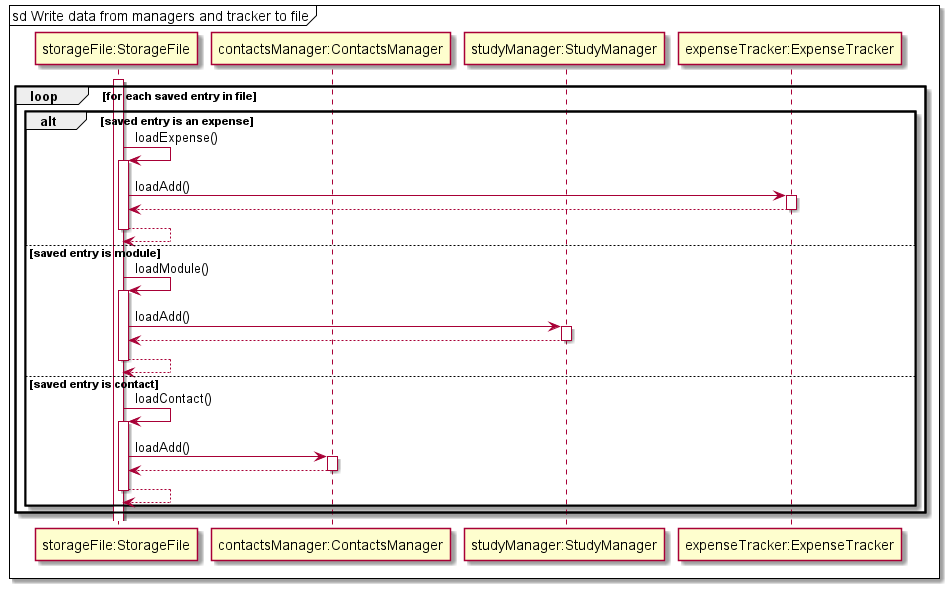

The diagram above was rendered by PlantUML. Its source (embedded in the PNG):
@startuml
'https://plantuml.com/sequence-diagram

mainframe sd Write data from managers and tracker to file

participant "storageFile:StorageFile"
participant "contactsManager:ContactsManager"
participant "studyManager:StudyManager"
participant "expenseTracker:ExpenseTracker"

activate "storageFile:StorageFile"


loop for each saved entry in file

alt saved entry is an expense
    "storageFile:StorageFile" -> "storageFile:StorageFile" ++: loadExpense()
    "storageFile:StorageFile" -> "expenseTracker:ExpenseTracker" ++: loadAdd()
    "expenseTracker:ExpenseTracker" --> "storageFile:StorageFile" --
    "storageFile:StorageFile" --> "storageFile:StorageFile" --
else saved entry is module
    "storageFile:StorageFile" -> "storageFile:StorageFile" ++: loadModule()
    "storageFile:StorageFile" -> "studyManager:StudyManager" ++: loadAdd()
    "studyManager:StudyManager" --> "storageFile:StorageFile" --
    "storageFile:StorageFile" --> "storageFile:StorageFile" --
else saved entry is contact
    "storageFile:StorageFile" -> "storageFile:StorageFile" ++: loadContact()
    "storageFile:StorageFile" -> "contactsManager:ContactsManager" ++: loadAdd()
    "contactsManager:ContactsManager" --> "storageFile:StorageFile" --
    "storageFile:StorageFile" --> "storageFile:StorageFile" --
end
end

@enduml